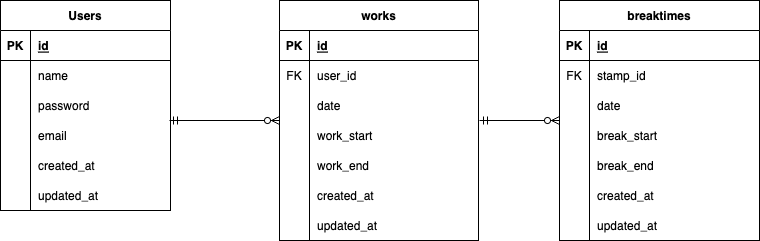

The diagram above was exported from draw.io. Its source (the exported page's mxGraphModel, read from the mxfile embedded in the PNG):
<mxGraphModel dx="0" dy="376" grid="1" gridSize="10" guides="1" tooltips="1" connect="1" arrows="1" fold="1" page="1" pageScale="1" pageWidth="827" pageHeight="1169" background="none" math="0" shadow="0">
  <root>
    <mxCell id="0" />
    <mxCell id="1" parent="0" />
    <mxCell id="23" value="works" style="shape=table;startSize=30;container=1;collapsible=1;childLayout=tableLayout;fixedRows=1;rowLines=0;fontStyle=1;align=center;resizeLast=1;swimlaneFillColor=default;" parent="1" vertex="1">
      <mxGeometry x="320" y="40" width="199" height="240" as="geometry" />
    </mxCell>
    <mxCell id="24" value="" style="shape=tableRow;horizontal=0;startSize=0;swimlaneHead=0;swimlaneBody=0;fillColor=none;collapsible=0;dropTarget=0;points=[[0,0.5],[1,0.5]];portConstraint=eastwest;top=0;left=0;right=0;bottom=1;" parent="23" vertex="1">
      <mxGeometry y="30" width="199" height="30" as="geometry" />
    </mxCell>
    <mxCell id="25" value="PK" style="shape=partialRectangle;connectable=0;fillColor=none;top=0;left=0;bottom=0;right=0;fontStyle=1;overflow=hidden;" parent="24" vertex="1">
      <mxGeometry width="30" height="30" as="geometry">
        <mxRectangle width="30" height="30" as="alternateBounds" />
      </mxGeometry>
    </mxCell>
    <mxCell id="27" value="id" style="shape=partialRectangle;connectable=0;fillColor=none;top=0;left=0;bottom=0;right=0;align=left;spacingLeft=6;fontStyle=5;overflow=hidden;" parent="24" vertex="1">
      <mxGeometry x="30" width="169" height="30" as="geometry">
        <mxRectangle width="169" height="30" as="alternateBounds" />
      </mxGeometry>
    </mxCell>
    <mxCell id="28" value="" style="shape=tableRow;horizontal=0;startSize=0;swimlaneHead=0;swimlaneBody=0;fillColor=none;collapsible=0;dropTarget=0;points=[[0,0.5],[1,0.5]];portConstraint=eastwest;top=0;left=0;right=0;bottom=0;" parent="23" vertex="1">
      <mxGeometry y="60" width="199" height="30" as="geometry" />
    </mxCell>
    <mxCell id="29" value="FK" style="shape=partialRectangle;connectable=0;fillColor=none;top=0;left=0;bottom=0;right=0;editable=1;overflow=hidden;" parent="28" vertex="1">
      <mxGeometry width="30" height="30" as="geometry">
        <mxRectangle width="30" height="30" as="alternateBounds" />
      </mxGeometry>
    </mxCell>
    <mxCell id="31" value="user_id" style="shape=partialRectangle;connectable=0;fillColor=none;top=0;left=0;bottom=0;right=0;align=left;spacingLeft=6;overflow=hidden;" parent="28" vertex="1">
      <mxGeometry x="30" width="169" height="30" as="geometry">
        <mxRectangle width="169" height="30" as="alternateBounds" />
      </mxGeometry>
    </mxCell>
    <mxCell id="32" value="" style="shape=tableRow;horizontal=0;startSize=0;swimlaneHead=0;swimlaneBody=0;fillColor=none;collapsible=0;dropTarget=0;points=[[0,0.5],[1,0.5]];portConstraint=eastwest;top=0;left=0;right=0;bottom=0;" parent="23" vertex="1">
      <mxGeometry y="90" width="199" height="30" as="geometry" />
    </mxCell>
    <mxCell id="33" value="" style="shape=partialRectangle;connectable=0;fillColor=none;top=0;left=0;bottom=0;right=0;editable=1;overflow=hidden;" parent="32" vertex="1">
      <mxGeometry width="30" height="30" as="geometry">
        <mxRectangle width="30" height="30" as="alternateBounds" />
      </mxGeometry>
    </mxCell>
    <mxCell id="35" value="date" style="shape=partialRectangle;connectable=0;fillColor=none;top=0;left=0;bottom=0;right=0;align=left;spacingLeft=6;overflow=hidden;" parent="32" vertex="1">
      <mxGeometry x="30" width="169" height="30" as="geometry">
        <mxRectangle width="169" height="30" as="alternateBounds" />
      </mxGeometry>
    </mxCell>
    <mxCell id="36" value="" style="shape=tableRow;horizontal=0;startSize=0;swimlaneHead=0;swimlaneBody=0;fillColor=none;collapsible=0;dropTarget=0;points=[[0,0.5],[1,0.5]];portConstraint=eastwest;top=0;left=0;right=0;bottom=0;" parent="23" vertex="1">
      <mxGeometry y="120" width="199" height="30" as="geometry" />
    </mxCell>
    <mxCell id="37" value="" style="shape=partialRectangle;connectable=0;fillColor=none;top=0;left=0;bottom=0;right=0;editable=1;overflow=hidden;" parent="36" vertex="1">
      <mxGeometry width="30" height="30" as="geometry">
        <mxRectangle width="30" height="30" as="alternateBounds" />
      </mxGeometry>
    </mxCell>
    <mxCell id="39" value="work_start" style="shape=partialRectangle;connectable=0;fillColor=none;top=0;left=0;bottom=0;right=0;align=left;spacingLeft=6;overflow=hidden;" parent="36" vertex="1">
      <mxGeometry x="30" width="169" height="30" as="geometry">
        <mxRectangle width="169" height="30" as="alternateBounds" />
      </mxGeometry>
    </mxCell>
    <mxCell id="40" style="shape=tableRow;horizontal=0;startSize=0;swimlaneHead=0;swimlaneBody=0;fillColor=none;collapsible=0;dropTarget=0;points=[[0,0.5],[1,0.5]];portConstraint=eastwest;top=0;left=0;right=0;bottom=0;" parent="23" vertex="1">
      <mxGeometry y="150" width="199" height="30" as="geometry" />
    </mxCell>
    <mxCell id="41" style="shape=partialRectangle;connectable=0;fillColor=none;top=0;left=0;bottom=0;right=0;editable=1;overflow=hidden;" parent="40" vertex="1">
      <mxGeometry width="30" height="30" as="geometry">
        <mxRectangle width="30" height="30" as="alternateBounds" />
      </mxGeometry>
    </mxCell>
    <mxCell id="43" value="work_end" style="shape=partialRectangle;connectable=0;fillColor=none;top=0;left=0;bottom=0;right=0;align=left;spacingLeft=6;overflow=hidden;" parent="40" vertex="1">
      <mxGeometry x="30" width="169" height="30" as="geometry">
        <mxRectangle width="169" height="30" as="alternateBounds" />
      </mxGeometry>
    </mxCell>
    <mxCell id="107" style="shape=tableRow;horizontal=0;startSize=0;swimlaneHead=0;swimlaneBody=0;fillColor=none;collapsible=0;dropTarget=0;points=[[0,0.5],[1,0.5]];portConstraint=eastwest;top=0;left=0;right=0;bottom=0;" parent="23" vertex="1">
      <mxGeometry y="180" width="199" height="30" as="geometry" />
    </mxCell>
    <mxCell id="108" style="shape=partialRectangle;connectable=0;fillColor=none;top=0;left=0;bottom=0;right=0;editable=1;overflow=hidden;" parent="107" vertex="1">
      <mxGeometry width="30" height="30" as="geometry">
        <mxRectangle width="30" height="30" as="alternateBounds" />
      </mxGeometry>
    </mxCell>
    <mxCell id="110" value="created_at" style="shape=partialRectangle;connectable=0;fillColor=none;top=0;left=0;bottom=0;right=0;align=left;spacingLeft=6;overflow=hidden;" parent="107" vertex="1">
      <mxGeometry x="30" width="169" height="30" as="geometry">
        <mxRectangle width="169" height="30" as="alternateBounds" />
      </mxGeometry>
    </mxCell>
    <mxCell id="103" style="shape=tableRow;horizontal=0;startSize=0;swimlaneHead=0;swimlaneBody=0;fillColor=none;collapsible=0;dropTarget=0;points=[[0,0.5],[1,0.5]];portConstraint=eastwest;top=0;left=0;right=0;bottom=0;" parent="23" vertex="1">
      <mxGeometry y="210" width="199" height="30" as="geometry" />
    </mxCell>
    <mxCell id="104" style="shape=partialRectangle;connectable=0;fillColor=none;top=0;left=0;bottom=0;right=0;editable=1;overflow=hidden;" parent="103" vertex="1">
      <mxGeometry width="30" height="30" as="geometry">
        <mxRectangle width="30" height="30" as="alternateBounds" />
      </mxGeometry>
    </mxCell>
    <mxCell id="106" value="updated_at" style="shape=partialRectangle;connectable=0;fillColor=none;top=0;left=0;bottom=0;right=0;align=left;spacingLeft=6;overflow=hidden;" parent="103" vertex="1">
      <mxGeometry x="30" width="169" height="30" as="geometry">
        <mxRectangle width="169" height="30" as="alternateBounds" />
      </mxGeometry>
    </mxCell>
    <mxCell id="53" value="Users" style="shape=table;startSize=30;container=1;collapsible=1;childLayout=tableLayout;fixedRows=1;rowLines=0;fontStyle=1;align=center;resizeLast=1;swimlaneFillColor=default;" parent="1" vertex="1">
      <mxGeometry x="41" y="40" width="170" height="210" as="geometry" />
    </mxCell>
    <mxCell id="54" value="" style="shape=tableRow;horizontal=0;startSize=0;swimlaneHead=0;swimlaneBody=0;fillColor=none;collapsible=0;dropTarget=0;points=[[0,0.5],[1,0.5]];portConstraint=eastwest;top=0;left=0;right=0;bottom=1;" parent="53" vertex="1">
      <mxGeometry y="30" width="170" height="30" as="geometry" />
    </mxCell>
    <mxCell id="55" value="PK" style="shape=partialRectangle;connectable=0;fillColor=none;top=0;left=0;bottom=0;right=0;fontStyle=1;overflow=hidden;" parent="54" vertex="1">
      <mxGeometry width="30" height="30" as="geometry">
        <mxRectangle width="30" height="30" as="alternateBounds" />
      </mxGeometry>
    </mxCell>
    <mxCell id="57" value="id" style="shape=partialRectangle;connectable=0;fillColor=none;top=0;left=0;bottom=0;right=0;align=left;spacingLeft=6;fontStyle=5;overflow=hidden;" parent="54" vertex="1">
      <mxGeometry x="30" width="140" height="30" as="geometry">
        <mxRectangle width="140" height="30" as="alternateBounds" />
      </mxGeometry>
    </mxCell>
    <mxCell id="62" value="" style="shape=tableRow;horizontal=0;startSize=0;swimlaneHead=0;swimlaneBody=0;fillColor=none;collapsible=0;dropTarget=0;points=[[0,0.5],[1,0.5]];portConstraint=eastwest;top=0;left=0;right=0;bottom=0;" parent="53" vertex="1">
      <mxGeometry y="60" width="170" height="30" as="geometry" />
    </mxCell>
    <mxCell id="63" value="" style="shape=partialRectangle;connectable=0;fillColor=none;top=0;left=0;bottom=0;right=0;editable=1;overflow=hidden;" parent="62" vertex="1">
      <mxGeometry width="30" height="30" as="geometry">
        <mxRectangle width="30" height="30" as="alternateBounds" />
      </mxGeometry>
    </mxCell>
    <mxCell id="65" value="name" style="shape=partialRectangle;connectable=0;fillColor=none;top=0;left=0;bottom=0;right=0;align=left;spacingLeft=6;overflow=hidden;" parent="62" vertex="1">
      <mxGeometry x="30" width="140" height="30" as="geometry">
        <mxRectangle width="140" height="30" as="alternateBounds" />
      </mxGeometry>
    </mxCell>
    <mxCell id="66" value="" style="shape=tableRow;horizontal=0;startSize=0;swimlaneHead=0;swimlaneBody=0;fillColor=none;collapsible=0;dropTarget=0;points=[[0,0.5],[1,0.5]];portConstraint=eastwest;top=0;left=0;right=0;bottom=0;" parent="53" vertex="1">
      <mxGeometry y="90" width="170" height="30" as="geometry" />
    </mxCell>
    <mxCell id="67" value="" style="shape=partialRectangle;connectable=0;fillColor=none;top=0;left=0;bottom=0;right=0;editable=1;overflow=hidden;" parent="66" vertex="1">
      <mxGeometry width="30" height="30" as="geometry">
        <mxRectangle width="30" height="30" as="alternateBounds" />
      </mxGeometry>
    </mxCell>
    <mxCell id="69" value="password" style="shape=partialRectangle;connectable=0;fillColor=none;top=0;left=0;bottom=0;right=0;align=left;spacingLeft=6;overflow=hidden;" parent="66" vertex="1">
      <mxGeometry x="30" width="140" height="30" as="geometry">
        <mxRectangle width="140" height="30" as="alternateBounds" />
      </mxGeometry>
    </mxCell>
    <mxCell id="70" style="shape=tableRow;horizontal=0;startSize=0;swimlaneHead=0;swimlaneBody=0;fillColor=none;collapsible=0;dropTarget=0;points=[[0,0.5],[1,0.5]];portConstraint=eastwest;top=0;left=0;right=0;bottom=0;" parent="53" vertex="1">
      <mxGeometry y="120" width="170" height="30" as="geometry" />
    </mxCell>
    <mxCell id="71" style="shape=partialRectangle;connectable=0;fillColor=none;top=0;left=0;bottom=0;right=0;editable=1;overflow=hidden;" parent="70" vertex="1">
      <mxGeometry width="30" height="30" as="geometry">
        <mxRectangle width="30" height="30" as="alternateBounds" />
      </mxGeometry>
    </mxCell>
    <mxCell id="73" value="email" style="shape=partialRectangle;connectable=0;fillColor=none;top=0;left=0;bottom=0;right=0;align=left;spacingLeft=6;overflow=hidden;" parent="70" vertex="1">
      <mxGeometry x="30" width="140" height="30" as="geometry">
        <mxRectangle width="140" height="30" as="alternateBounds" />
      </mxGeometry>
    </mxCell>
    <mxCell id="99" style="shape=tableRow;horizontal=0;startSize=0;swimlaneHead=0;swimlaneBody=0;fillColor=none;collapsible=0;dropTarget=0;points=[[0,0.5],[1,0.5]];portConstraint=eastwest;top=0;left=0;right=0;bottom=0;" parent="53" vertex="1">
      <mxGeometry y="150" width="170" height="30" as="geometry" />
    </mxCell>
    <mxCell id="100" style="shape=partialRectangle;connectable=0;fillColor=none;top=0;left=0;bottom=0;right=0;editable=1;overflow=hidden;" parent="99" vertex="1">
      <mxGeometry width="30" height="30" as="geometry">
        <mxRectangle width="30" height="30" as="alternateBounds" />
      </mxGeometry>
    </mxCell>
    <mxCell id="102" value="created_at" style="shape=partialRectangle;connectable=0;fillColor=none;top=0;left=0;bottom=0;right=0;align=left;spacingLeft=6;overflow=hidden;" parent="99" vertex="1">
      <mxGeometry x="30" width="140" height="30" as="geometry">
        <mxRectangle width="140" height="30" as="alternateBounds" />
      </mxGeometry>
    </mxCell>
    <mxCell id="95" style="shape=tableRow;horizontal=0;startSize=0;swimlaneHead=0;swimlaneBody=0;fillColor=none;collapsible=0;dropTarget=0;points=[[0,0.5],[1,0.5]];portConstraint=eastwest;top=0;left=0;right=0;bottom=0;" parent="53" vertex="1">
      <mxGeometry y="180" width="170" height="30" as="geometry" />
    </mxCell>
    <mxCell id="96" style="shape=partialRectangle;connectable=0;fillColor=none;top=0;left=0;bottom=0;right=0;editable=1;overflow=hidden;" parent="95" vertex="1">
      <mxGeometry width="30" height="30" as="geometry">
        <mxRectangle width="30" height="30" as="alternateBounds" />
      </mxGeometry>
    </mxCell>
    <mxCell id="98" value="updated_at" style="shape=partialRectangle;connectable=0;fillColor=none;top=0;left=0;bottom=0;right=0;align=left;spacingLeft=6;overflow=hidden;" parent="95" vertex="1">
      <mxGeometry x="30" width="140" height="30" as="geometry">
        <mxRectangle width="140" height="30" as="alternateBounds" />
      </mxGeometry>
    </mxCell>
    <mxCell id="75" value="" style="fontSize=12;html=1;endArrow=ERzeroToMany;startArrow=ERmandOne;" parent="1" edge="1">
      <mxGeometry width="100" height="100" relative="1" as="geometry">
        <mxPoint x="210" y="160" as="sourcePoint" />
        <mxPoint x="320" y="160" as="targetPoint" />
      </mxGeometry>
    </mxCell>
    <mxCell id="76" value="breaktimes" style="shape=table;startSize=30;container=1;collapsible=1;childLayout=tableLayout;fixedRows=1;rowLines=0;fontStyle=1;align=center;resizeLast=1;swimlaneFillColor=default;" parent="1" vertex="1">
      <mxGeometry x="600" y="40" width="200" height="240" as="geometry" />
    </mxCell>
    <mxCell id="77" value="" style="shape=tableRow;horizontal=0;startSize=0;swimlaneHead=0;swimlaneBody=0;fillColor=none;collapsible=0;dropTarget=0;points=[[0,0.5],[1,0.5]];portConstraint=eastwest;top=0;left=0;right=0;bottom=1;" parent="76" vertex="1">
      <mxGeometry y="30" width="200" height="30" as="geometry" />
    </mxCell>
    <mxCell id="78" value="PK" style="shape=partialRectangle;connectable=0;fillColor=none;top=0;left=0;bottom=0;right=0;fontStyle=1;overflow=hidden;" parent="77" vertex="1">
      <mxGeometry width="30" height="30" as="geometry">
        <mxRectangle width="30" height="30" as="alternateBounds" />
      </mxGeometry>
    </mxCell>
    <mxCell id="79" value="id" style="shape=partialRectangle;connectable=0;fillColor=none;top=0;left=0;bottom=0;right=0;align=left;spacingLeft=6;fontStyle=5;overflow=hidden;" parent="77" vertex="1">
      <mxGeometry x="30" width="170" height="30" as="geometry">
        <mxRectangle width="170" height="30" as="alternateBounds" />
      </mxGeometry>
    </mxCell>
    <mxCell id="80" value="" style="shape=tableRow;horizontal=0;startSize=0;swimlaneHead=0;swimlaneBody=0;fillColor=none;collapsible=0;dropTarget=0;points=[[0,0.5],[1,0.5]];portConstraint=eastwest;top=0;left=0;right=0;bottom=0;" parent="76" vertex="1">
      <mxGeometry y="60" width="200" height="30" as="geometry" />
    </mxCell>
    <mxCell id="81" value="FK" style="shape=partialRectangle;connectable=0;fillColor=none;top=0;left=0;bottom=0;right=0;editable=1;overflow=hidden;" parent="80" vertex="1">
      <mxGeometry width="30" height="30" as="geometry">
        <mxRectangle width="30" height="30" as="alternateBounds" />
      </mxGeometry>
    </mxCell>
    <mxCell id="82" value="stamp_id" style="shape=partialRectangle;connectable=0;fillColor=none;top=0;left=0;bottom=0;right=0;align=left;spacingLeft=6;overflow=hidden;" parent="80" vertex="1">
      <mxGeometry x="30" width="170" height="30" as="geometry">
        <mxRectangle width="170" height="30" as="alternateBounds" />
      </mxGeometry>
    </mxCell>
    <mxCell id="83" value="" style="shape=tableRow;horizontal=0;startSize=0;swimlaneHead=0;swimlaneBody=0;fillColor=none;collapsible=0;dropTarget=0;points=[[0,0.5],[1,0.5]];portConstraint=eastwest;top=0;left=0;right=0;bottom=0;" parent="76" vertex="1">
      <mxGeometry y="90" width="200" height="30" as="geometry" />
    </mxCell>
    <mxCell id="84" value="" style="shape=partialRectangle;connectable=0;fillColor=none;top=0;left=0;bottom=0;right=0;editable=1;overflow=hidden;" parent="83" vertex="1">
      <mxGeometry width="30" height="30" as="geometry">
        <mxRectangle width="30" height="30" as="alternateBounds" />
      </mxGeometry>
    </mxCell>
    <mxCell id="85" value="date" style="shape=partialRectangle;connectable=0;fillColor=none;top=0;left=0;bottom=0;right=0;align=left;spacingLeft=6;overflow=hidden;" parent="83" vertex="1">
      <mxGeometry x="30" width="170" height="30" as="geometry">
        <mxRectangle width="170" height="30" as="alternateBounds" />
      </mxGeometry>
    </mxCell>
    <mxCell id="86" value="" style="shape=tableRow;horizontal=0;startSize=0;swimlaneHead=0;swimlaneBody=0;fillColor=none;collapsible=0;dropTarget=0;points=[[0,0.5],[1,0.5]];portConstraint=eastwest;top=0;left=0;right=0;bottom=0;" parent="76" vertex="1">
      <mxGeometry y="120" width="200" height="30" as="geometry" />
    </mxCell>
    <mxCell id="87" value="" style="shape=partialRectangle;connectable=0;fillColor=none;top=0;left=0;bottom=0;right=0;editable=1;overflow=hidden;" parent="86" vertex="1">
      <mxGeometry width="30" height="30" as="geometry">
        <mxRectangle width="30" height="30" as="alternateBounds" />
      </mxGeometry>
    </mxCell>
    <mxCell id="88" value="break_start" style="shape=partialRectangle;connectable=0;fillColor=none;top=0;left=0;bottom=0;right=0;align=left;spacingLeft=6;overflow=hidden;" parent="86" vertex="1">
      <mxGeometry x="30" width="170" height="30" as="geometry">
        <mxRectangle width="170" height="30" as="alternateBounds" />
      </mxGeometry>
    </mxCell>
    <mxCell id="92" style="shape=tableRow;horizontal=0;startSize=0;swimlaneHead=0;swimlaneBody=0;fillColor=none;collapsible=0;dropTarget=0;points=[[0,0.5],[1,0.5]];portConstraint=eastwest;top=0;left=0;right=0;bottom=0;" parent="76" vertex="1">
      <mxGeometry y="150" width="200" height="30" as="geometry" />
    </mxCell>
    <mxCell id="93" style="shape=partialRectangle;connectable=0;fillColor=none;top=0;left=0;bottom=0;right=0;editable=1;overflow=hidden;" parent="92" vertex="1">
      <mxGeometry width="30" height="30" as="geometry">
        <mxRectangle width="30" height="30" as="alternateBounds" />
      </mxGeometry>
    </mxCell>
    <mxCell id="94" value="break_end" style="shape=partialRectangle;connectable=0;fillColor=none;top=0;left=0;bottom=0;right=0;align=left;spacingLeft=6;overflow=hidden;" parent="92" vertex="1">
      <mxGeometry x="30" width="170" height="30" as="geometry">
        <mxRectangle width="170" height="30" as="alternateBounds" />
      </mxGeometry>
    </mxCell>
    <mxCell id="89" style="shape=tableRow;horizontal=0;startSize=0;swimlaneHead=0;swimlaneBody=0;fillColor=none;collapsible=0;dropTarget=0;points=[[0,0.5],[1,0.5]];portConstraint=eastwest;top=0;left=0;right=0;bottom=0;" parent="76" vertex="1">
      <mxGeometry y="180" width="200" height="30" as="geometry" />
    </mxCell>
    <mxCell id="90" style="shape=partialRectangle;connectable=0;fillColor=none;top=0;left=0;bottom=0;right=0;editable=1;overflow=hidden;" parent="89" vertex="1">
      <mxGeometry width="30" height="30" as="geometry">
        <mxRectangle width="30" height="30" as="alternateBounds" />
      </mxGeometry>
    </mxCell>
    <mxCell id="91" value="created_at" style="shape=partialRectangle;connectable=0;fillColor=none;top=0;left=0;bottom=0;right=0;align=left;spacingLeft=6;overflow=hidden;" parent="89" vertex="1">
      <mxGeometry x="30" width="170" height="30" as="geometry">
        <mxRectangle width="170" height="30" as="alternateBounds" />
      </mxGeometry>
    </mxCell>
    <mxCell id="111" style="shape=tableRow;horizontal=0;startSize=0;swimlaneHead=0;swimlaneBody=0;fillColor=none;collapsible=0;dropTarget=0;points=[[0,0.5],[1,0.5]];portConstraint=eastwest;top=0;left=0;right=0;bottom=0;" parent="76" vertex="1">
      <mxGeometry y="210" width="200" height="30" as="geometry" />
    </mxCell>
    <mxCell id="112" style="shape=partialRectangle;connectable=0;fillColor=none;top=0;left=0;bottom=0;right=0;editable=1;overflow=hidden;" parent="111" vertex="1">
      <mxGeometry width="30" height="30" as="geometry">
        <mxRectangle width="30" height="30" as="alternateBounds" />
      </mxGeometry>
    </mxCell>
    <mxCell id="113" value="updated_at" style="shape=partialRectangle;connectable=0;fillColor=none;top=0;left=0;bottom=0;right=0;align=left;spacingLeft=6;overflow=hidden;" parent="111" vertex="1">
      <mxGeometry x="30" width="170" height="30" as="geometry">
        <mxRectangle width="170" height="30" as="alternateBounds" />
      </mxGeometry>
    </mxCell>
    <mxCell id="114" value="" style="fontSize=12;html=1;endArrow=ERzeroToMany;startArrow=ERmandOne;" parent="1" edge="1">
      <mxGeometry width="100" height="100" relative="1" as="geometry">
        <mxPoint x="520" y="160" as="sourcePoint" />
        <mxPoint x="600" y="160" as="targetPoint" />
      </mxGeometry>
    </mxCell>
  </root>
</mxGraphModel>